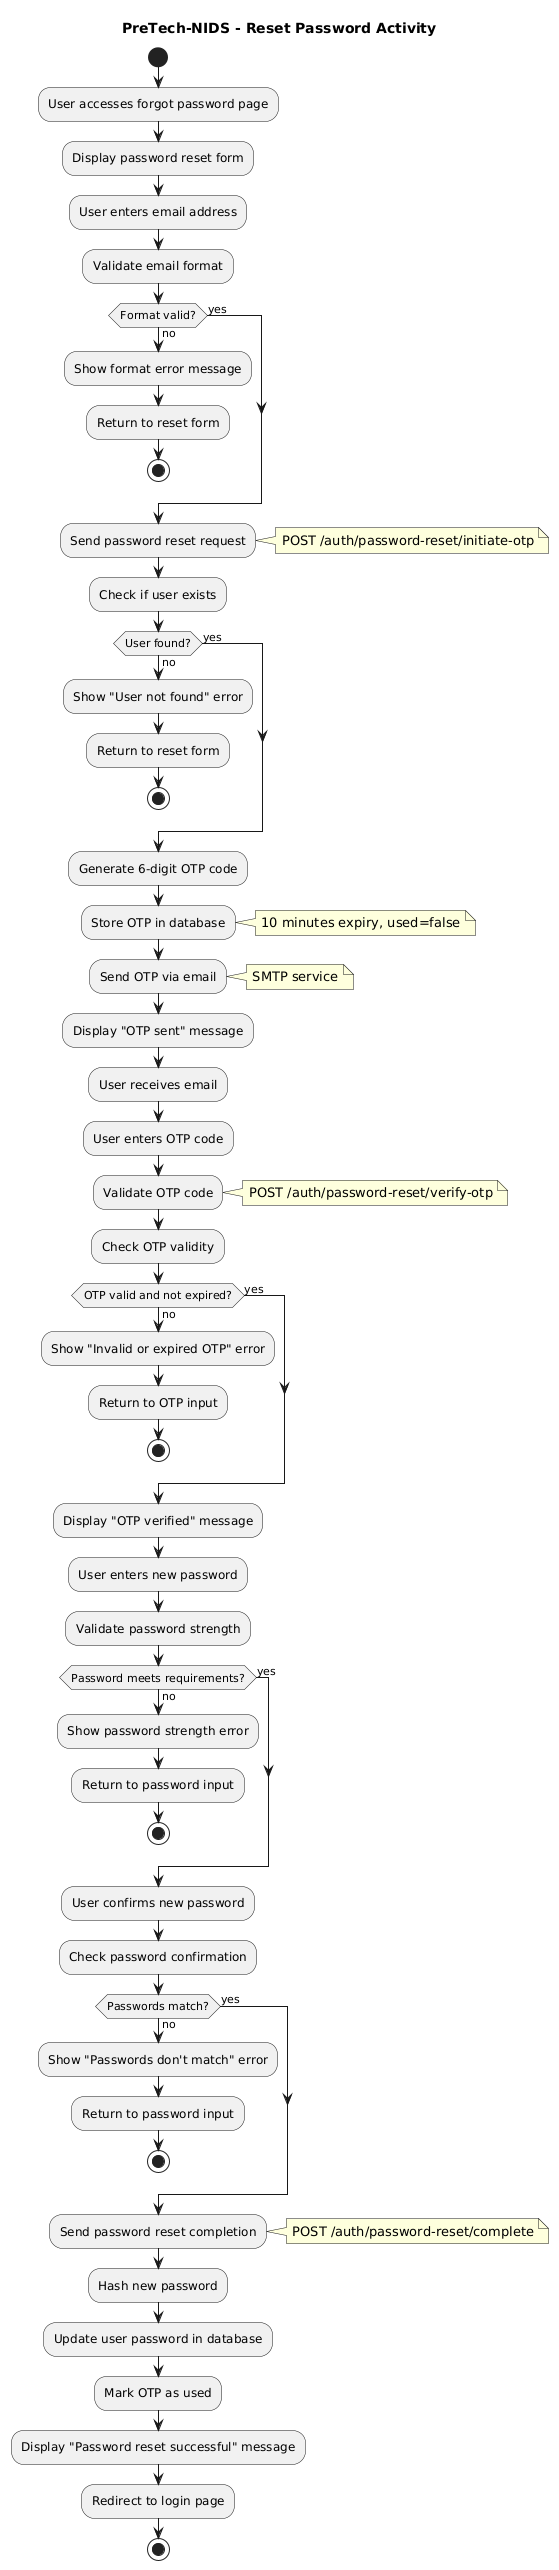

The diagram above was rendered by PlantUML. Its source (embedded in the PNG):
@startuml
title PreTech-NIDS - Reset Password Activity
hide circle

start
:User accesses forgot password page;

:Display password reset form;

:User enters email address;

:Validate email format;
if (Format valid?) then (yes)
else (no)
  :Show format error message;
  :Return to reset form;
  stop
endif

:Send password reset request;
note right: POST /auth/password-reset/initiate-otp

:Check if user exists;
if (User found?) then (yes)
else (no)
  :Show "User not found" error;
  :Return to reset form;
  stop
endif

:Generate 6-digit OTP code;

:Store OTP in database;
note right: 10 minutes expiry, used=false

:Send OTP via email;
note right: SMTP service

:Display "OTP sent" message;

:User receives email;

:User enters OTP code;

:Validate OTP code;
note right: POST /auth/password-reset/verify-otp

:Check OTP validity;
if (OTP valid and not expired?) then (yes)
else (no)
  :Show "Invalid or expired OTP" error;
  :Return to OTP input;
  stop
endif

:Display "OTP verified" message;

:User enters new password;

:Validate password strength;
if (Password meets requirements?) then (yes)
else (no)
  :Show password strength error;
  :Return to password input;
  stop
endif

:User confirms new password;

:Check password confirmation;
if (Passwords match?) then (yes)
else (no)
  :Show "Passwords don't match" error;
  :Return to password input;
  stop
endif

:Send password reset completion;
note right: POST /auth/password-reset/complete

:Hash new password;

:Update user password in database;

:Mark OTP as used;

:Display "Password reset successful" message;

:Redirect to login page;

stop
@enduml